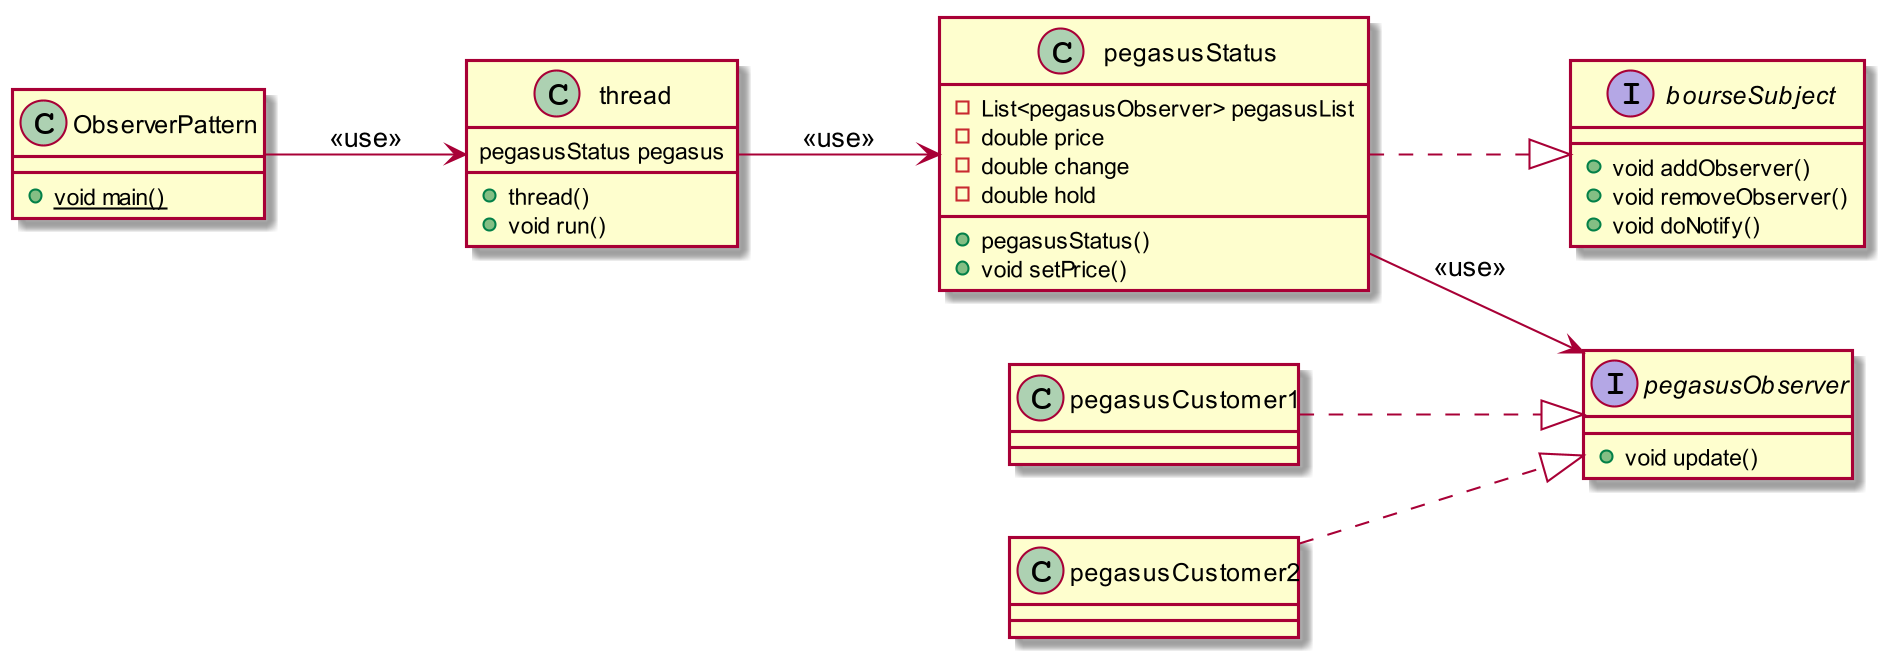

The diagram above was rendered by PlantUML. Its source (embedded in the PNG):
@startuml
skinparam dpi 200

left to right direction

Class ObserverPattern{
+{static} void main()
}

interface bourseSubject {
+void addObserver()
+void removeObserver()
+void doNotify()
}

Class pegasusCustomer1{
}

Class pegasusCustomer2{
}

interface pegasusObserver {
+void update()
}

Class pegasusStatus{
-List<pegasusObserver> pegasusList
-double price
-double change
-double hold
+pegasusStatus()
+void setPrice()
}

Class thread{
pegasusStatus pegasus
+thread()
+void run()
}

pegasusStatus ..|> bourseSubject
pegasusCustomer1 ..|> pegasusObserver
pegasusCustomer2 ..|> pegasusObserver
pegasusStatus --> pegasusObserver : <<use>>
ObserverPattern --> thread : <<use>>
thread --> pegasusStatus : <<use>>
@enduml